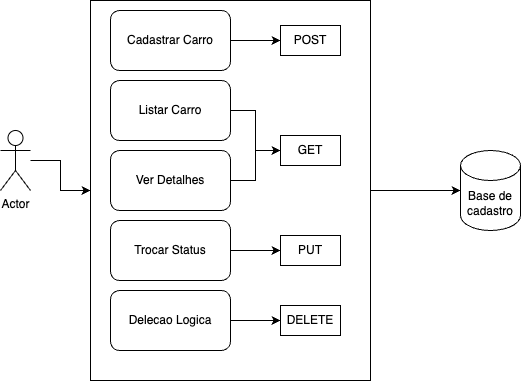

The diagram above was exported from draw.io. Its source (the exported page's mxGraphModel, read from the mxfile embedded in the PNG):
<mxGraphModel dx="954" dy="511" grid="1" gridSize="10" guides="1" tooltips="1" connect="1" arrows="1" fold="1" page="1" pageScale="1" pageWidth="827" pageHeight="1169" math="0" shadow="0">
  <root>
    <mxCell id="0" />
    <mxCell id="1" parent="0" />
    <mxCell id="pl225O48Y2S_cs09Wqkj-27" value="" style="edgeStyle=orthogonalEdgeStyle;rounded=0;orthogonalLoop=1;jettySize=auto;html=1;" edge="1" parent="1" source="pl225O48Y2S_cs09Wqkj-22" target="pl225O48Y2S_cs09Wqkj-8">
      <mxGeometry relative="1" as="geometry" />
    </mxCell>
    <mxCell id="pl225O48Y2S_cs09Wqkj-22" value="" style="rounded=0;whiteSpace=wrap;html=1;" vertex="1" parent="1">
      <mxGeometry x="110" y="10" width="280" height="380" as="geometry" />
    </mxCell>
    <mxCell id="pl225O48Y2S_cs09Wqkj-1" value="Actor" style="shape=umlActor;verticalLabelPosition=bottom;verticalAlign=top;html=1;outlineConnect=0;" vertex="1" parent="1">
      <mxGeometry x="20" y="140" width="30" height="60" as="geometry" />
    </mxCell>
    <mxCell id="pl225O48Y2S_cs09Wqkj-18" value="" style="edgeStyle=orthogonalEdgeStyle;rounded=0;orthogonalLoop=1;jettySize=auto;html=1;" edge="1" parent="1" source="pl225O48Y2S_cs09Wqkj-2" target="pl225O48Y2S_cs09Wqkj-10">
      <mxGeometry relative="1" as="geometry" />
    </mxCell>
    <mxCell id="pl225O48Y2S_cs09Wqkj-2" value="Cadastrar Carro" style="rounded=1;whiteSpace=wrap;html=1;" vertex="1" parent="1">
      <mxGeometry x="130" y="20" width="120" height="60" as="geometry" />
    </mxCell>
    <mxCell id="pl225O48Y2S_cs09Wqkj-17" value="" style="edgeStyle=orthogonalEdgeStyle;rounded=0;orthogonalLoop=1;jettySize=auto;html=1;" edge="1" parent="1" source="pl225O48Y2S_cs09Wqkj-3" target="pl225O48Y2S_cs09Wqkj-9">
      <mxGeometry relative="1" as="geometry" />
    </mxCell>
    <mxCell id="pl225O48Y2S_cs09Wqkj-3" value="Listar Carro" style="rounded=1;whiteSpace=wrap;html=1;" vertex="1" parent="1">
      <mxGeometry x="130" y="90" width="120" height="60" as="geometry" />
    </mxCell>
    <mxCell id="pl225O48Y2S_cs09Wqkj-16" value="" style="edgeStyle=orthogonalEdgeStyle;rounded=0;orthogonalLoop=1;jettySize=auto;html=1;" edge="1" parent="1" source="pl225O48Y2S_cs09Wqkj-4" target="pl225O48Y2S_cs09Wqkj-9">
      <mxGeometry relative="1" as="geometry" />
    </mxCell>
    <mxCell id="pl225O48Y2S_cs09Wqkj-4" value="Ver Detalhes" style="rounded=1;whiteSpace=wrap;html=1;" vertex="1" parent="1">
      <mxGeometry x="130" y="160" width="120" height="60" as="geometry" />
    </mxCell>
    <mxCell id="pl225O48Y2S_cs09Wqkj-14" value="" style="edgeStyle=orthogonalEdgeStyle;rounded=0;orthogonalLoop=1;jettySize=auto;html=1;" edge="1" parent="1" source="pl225O48Y2S_cs09Wqkj-5" target="pl225O48Y2S_cs09Wqkj-12">
      <mxGeometry relative="1" as="geometry" />
    </mxCell>
    <mxCell id="pl225O48Y2S_cs09Wqkj-5" value="Trocar Status" style="rounded=1;whiteSpace=wrap;html=1;" vertex="1" parent="1">
      <mxGeometry x="130" y="230" width="120" height="60" as="geometry" />
    </mxCell>
    <mxCell id="pl225O48Y2S_cs09Wqkj-15" value="" style="edgeStyle=orthogonalEdgeStyle;rounded=0;orthogonalLoop=1;jettySize=auto;html=1;" edge="1" parent="1" source="pl225O48Y2S_cs09Wqkj-6" target="pl225O48Y2S_cs09Wqkj-13">
      <mxGeometry relative="1" as="geometry" />
    </mxCell>
    <mxCell id="pl225O48Y2S_cs09Wqkj-6" value="Delecao Logica" style="rounded=1;whiteSpace=wrap;html=1;" vertex="1" parent="1">
      <mxGeometry x="130" y="300" width="120" height="60" as="geometry" />
    </mxCell>
    <mxCell id="pl225O48Y2S_cs09Wqkj-8" value="Base de cadastro" style="shape=cylinder3;whiteSpace=wrap;html=1;boundedLbl=1;backgroundOutline=1;size=15;" vertex="1" parent="1">
      <mxGeometry x="480" y="160" width="60" height="80" as="geometry" />
    </mxCell>
    <mxCell id="pl225O48Y2S_cs09Wqkj-9" value="GET" style="rounded=0;whiteSpace=wrap;html=1;" vertex="1" parent="1">
      <mxGeometry x="300" y="145" width="60" height="30" as="geometry" />
    </mxCell>
    <mxCell id="pl225O48Y2S_cs09Wqkj-10" value="POST" style="rounded=0;whiteSpace=wrap;html=1;" vertex="1" parent="1">
      <mxGeometry x="300" y="35" width="60" height="30" as="geometry" />
    </mxCell>
    <mxCell id="pl225O48Y2S_cs09Wqkj-12" value="PUT" style="rounded=0;whiteSpace=wrap;html=1;" vertex="1" parent="1">
      <mxGeometry x="300" y="245" width="60" height="30" as="geometry" />
    </mxCell>
    <mxCell id="pl225O48Y2S_cs09Wqkj-13" value="DELETE" style="rounded=0;whiteSpace=wrap;html=1;" vertex="1" parent="1">
      <mxGeometry x="300" y="315" width="60" height="30" as="geometry" />
    </mxCell>
    <mxCell id="pl225O48Y2S_cs09Wqkj-26" value="" style="edgeStyle=orthogonalEdgeStyle;rounded=0;orthogonalLoop=1;jettySize=auto;html=1;" edge="1" parent="1" source="pl225O48Y2S_cs09Wqkj-1" target="pl225O48Y2S_cs09Wqkj-22">
      <mxGeometry relative="1" as="geometry" />
    </mxCell>
  </root>
</mxGraphModel>